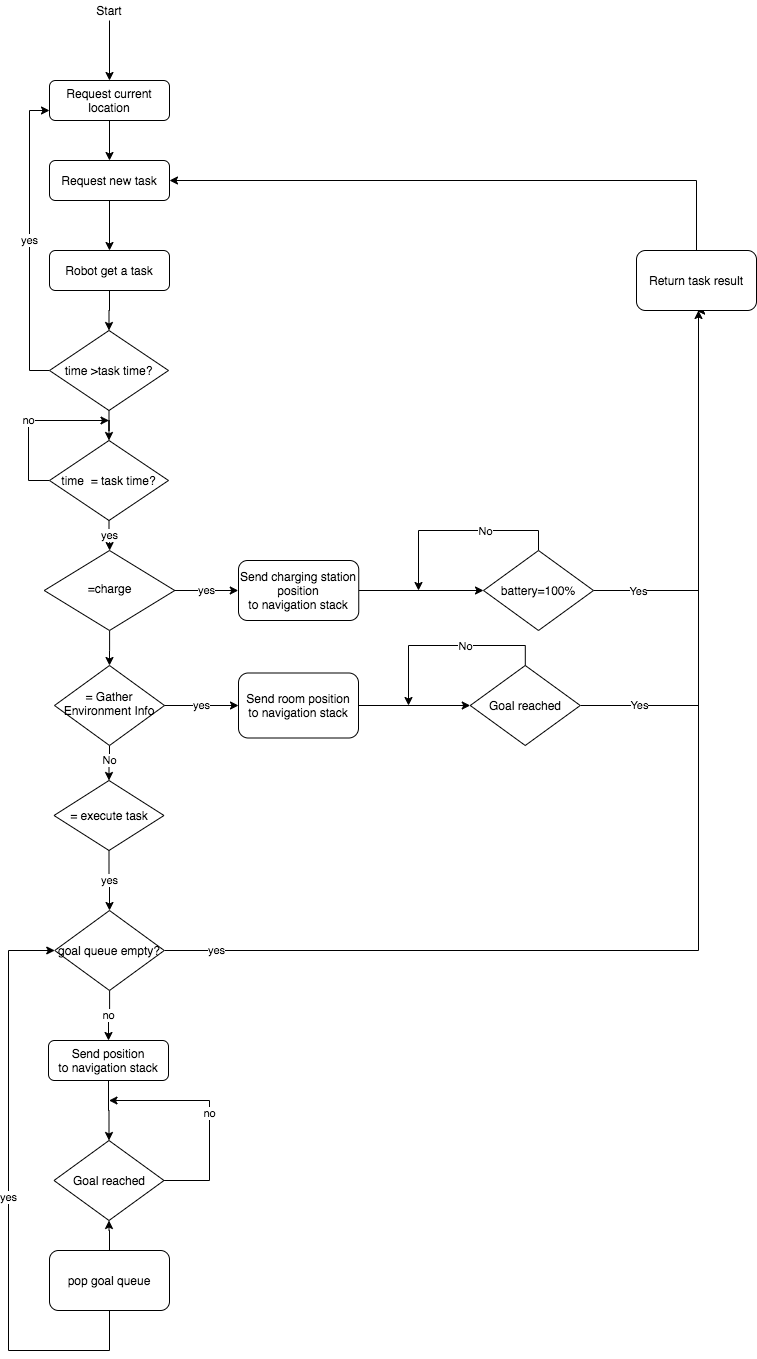

The diagram above was exported from draw.io. Its source (the exported page's mxGraphModel, read from the mxfile embedded in the PNG):
<mxGraphModel dx="2005" dy="1435" grid="1" gridSize="10" guides="1" tooltips="1" connect="1" arrows="1" fold="1" page="1" pageScale="1" pageWidth="827" pageHeight="1169" math="0" shadow="0">
  <root>
    <mxCell id="0" />
    <mxCell id="1" parent="0" />
    <mxCell id="2" style="edgeStyle=orthogonalEdgeStyle;rounded=0;orthogonalLoop=1;jettySize=auto;html=1;" edge="1" parent="1" source="3" target="47">
      <mxGeometry relative="1" as="geometry" />
    </mxCell>
    <mxCell id="3" value="Robot get a task" style="rounded=1;whiteSpace=wrap;html=1;fontSize=12;glass=0;strokeWidth=1;shadow=0;" vertex="1" parent="1">
      <mxGeometry x="-1309" y="50" width="120" height="40" as="geometry" />
    </mxCell>
    <mxCell id="4" value="yes" style="edgeStyle=orthogonalEdgeStyle;rounded=0;orthogonalLoop=1;jettySize=auto;html=1;" edge="1" parent="1" source="6">
      <mxGeometry relative="1" as="geometry">
        <mxPoint x="-1120.25" y="390" as="targetPoint" />
      </mxGeometry>
    </mxCell>
    <mxCell id="5" style="edgeStyle=orthogonalEdgeStyle;rounded=0;orthogonalLoop=1;jettySize=auto;html=1;" edge="1" parent="1" source="6" target="10">
      <mxGeometry relative="1" as="geometry" />
    </mxCell>
    <mxCell id="6" value="=charge" style="rhombus;whiteSpace=wrap;html=1;shadow=0;fontFamily=Helvetica;fontSize=12;align=center;strokeWidth=1;spacing=6;spacingTop=-4;" vertex="1" parent="1">
      <mxGeometry x="-1314.25" y="350" width="130.5" height="80" as="geometry" />
    </mxCell>
    <mxCell id="7" style="edgeStyle=orthogonalEdgeStyle;rounded=0;orthogonalLoop=1;jettySize=auto;html=1;exitX=1;exitY=0.5;exitDx=0;exitDy=0;entryX=0;entryY=0.5;entryDx=0;entryDy=0;" edge="1" parent="1" source="28" target="16">
      <mxGeometry relative="1" as="geometry">
        <mxPoint x="-800.25" y="390" as="sourcePoint" />
      </mxGeometry>
    </mxCell>
    <mxCell id="8" style="edgeStyle=orthogonalEdgeStyle;rounded=0;orthogonalLoop=1;jettySize=auto;html=1;entryX=0.5;entryY=0;entryDx=0;entryDy=0;" edge="1" parent="1" source="10" target="26">
      <mxGeometry relative="1" as="geometry" />
    </mxCell>
    <mxCell id="9" value="No" style="edgeLabel;html=1;align=center;verticalAlign=middle;resizable=0;points=[];" vertex="1" connectable="0" parent="8">
      <mxGeometry x="-0.2317" y="-1" relative="1" as="geometry">
        <mxPoint as="offset" />
      </mxGeometry>
    </mxCell>
    <mxCell id="10" value="= Gather Environment Info" style="rhombus;whiteSpace=wrap;html=1;shadow=0;fontFamily=Helvetica;fontSize=12;align=center;strokeWidth=1;spacing=6;spacingTop=-4;" vertex="1" parent="1">
      <mxGeometry x="-1304" y="465" width="110" height="80" as="geometry" />
    </mxCell>
    <mxCell id="11" style="edgeStyle=orthogonalEdgeStyle;rounded=0;orthogonalLoop=1;jettySize=auto;html=1;entryX=0;entryY=0.5;entryDx=0;entryDy=0;" edge="1" parent="1" source="27" target="23">
      <mxGeometry relative="1" as="geometry">
        <mxPoint x="-810" y="505" as="sourcePoint" />
      </mxGeometry>
    </mxCell>
    <mxCell id="12" style="edgeStyle=orthogonalEdgeStyle;rounded=0;orthogonalLoop=1;jettySize=auto;html=1;exitX=0.5;exitY=0;exitDx=0;exitDy=0;" edge="1" parent="1" source="16">
      <mxGeometry relative="1" as="geometry">
        <mxPoint x="-940" y="390" as="targetPoint" />
        <Array as="points">
          <mxPoint x="-820" y="330" />
          <mxPoint x="-940" y="330" />
          <mxPoint x="-940" y="390" />
        </Array>
        <mxPoint x="-700" y="350" as="sourcePoint" />
      </mxGeometry>
    </mxCell>
    <mxCell id="13" value="No" style="edgeLabel;html=1;align=center;verticalAlign=middle;resizable=0;points=[];" vertex="1" connectable="0" parent="12">
      <mxGeometry x="-0.4667" y="10" relative="1" as="geometry">
        <mxPoint x="-21" y="-10" as="offset" />
      </mxGeometry>
    </mxCell>
    <mxCell id="14" style="edgeStyle=orthogonalEdgeStyle;rounded=0;orthogonalLoop=1;jettySize=auto;html=1;entryX=0.5;entryY=1;entryDx=0;entryDy=0;" edge="1" parent="1" source="16" target="39">
      <mxGeometry relative="1" as="geometry">
        <mxPoint x="110" y="300" as="targetPoint" />
        <Array as="points">
          <mxPoint x="-660" y="390" />
          <mxPoint x="-660" y="110" />
        </Array>
      </mxGeometry>
    </mxCell>
    <mxCell id="15" value="Yes" style="edgeLabel;html=1;align=center;verticalAlign=middle;resizable=0;points=[];" vertex="1" connectable="0" parent="14">
      <mxGeometry x="-0.518" y="-1" relative="1" as="geometry">
        <mxPoint x="-48.2" y="-1" as="offset" />
      </mxGeometry>
    </mxCell>
    <mxCell id="16" value="battery=100%" style="rhombus;whiteSpace=wrap;html=1;" vertex="1" parent="1">
      <mxGeometry x="-875" y="350" width="110" height="80" as="geometry" />
    </mxCell>
    <mxCell id="17" style="edgeStyle=orthogonalEdgeStyle;rounded=0;orthogonalLoop=1;jettySize=auto;html=1;" edge="1" parent="1" source="18" target="3">
      <mxGeometry relative="1" as="geometry" />
    </mxCell>
    <mxCell id="18" value="Request new task" style="rounded=1;whiteSpace=wrap;html=1;" vertex="1" parent="1">
      <mxGeometry x="-1309" y="-40" width="120" height="40" as="geometry" />
    </mxCell>
    <mxCell id="19" style="edgeStyle=orthogonalEdgeStyle;rounded=0;orthogonalLoop=1;jettySize=auto;html=1;exitX=1;exitY=0.5;exitDx=0;exitDy=0;" edge="1" parent="1" source="23" target="39">
      <mxGeometry relative="1" as="geometry">
        <mxPoint x="-600" y="360" as="targetPoint" />
        <Array as="points">
          <mxPoint x="-660" y="505" />
        </Array>
      </mxGeometry>
    </mxCell>
    <mxCell id="20" value="Yes" style="edgeLabel;html=1;align=center;verticalAlign=middle;resizable=0;points=[];" vertex="1" connectable="0" parent="19">
      <mxGeometry x="-0.4948" relative="1" as="geometry">
        <mxPoint x="-60" y="11.35" as="offset" />
      </mxGeometry>
    </mxCell>
    <mxCell id="21" style="edgeStyle=orthogonalEdgeStyle;rounded=0;orthogonalLoop=1;jettySize=auto;html=1;" edge="1" parent="1" source="23">
      <mxGeometry relative="1" as="geometry">
        <mxPoint x="-950" y="505" as="targetPoint" />
        <Array as="points">
          <mxPoint x="-833" y="445" />
          <mxPoint x="-950" y="445" />
        </Array>
      </mxGeometry>
    </mxCell>
    <mxCell id="22" value="No" style="edgeLabel;html=1;align=center;verticalAlign=middle;resizable=0;points=[];" vertex="1" connectable="0" parent="21">
      <mxGeometry x="-0.1879" relative="1" as="geometry">
        <mxPoint as="offset" />
      </mxGeometry>
    </mxCell>
    <mxCell id="23" value="Goal reached" style="rhombus;whiteSpace=wrap;html=1;" vertex="1" parent="1">
      <mxGeometry x="-888.25" y="465" width="110" height="80" as="geometry" />
    </mxCell>
    <mxCell id="24" value="no" style="edgeStyle=orthogonalEdgeStyle;rounded=0;orthogonalLoop=1;jettySize=auto;html=1;" edge="1" parent="1" source="35" target="30">
      <mxGeometry relative="1" as="geometry" />
    </mxCell>
    <mxCell id="25" value="yes" style="edgeStyle=orthogonalEdgeStyle;rounded=0;orthogonalLoop=1;jettySize=auto;html=1;entryX=0.5;entryY=0;entryDx=0;entryDy=0;" edge="1" parent="1" source="26" target="35">
      <mxGeometry relative="1" as="geometry" />
    </mxCell>
    <mxCell id="26" value="= execute task" style="rhombus;whiteSpace=wrap;html=1;" vertex="1" parent="1">
      <mxGeometry x="-1304.5" y="580" width="110" height="70" as="geometry" />
    </mxCell>
    <mxCell id="27" value="Send room position&lt;br&gt;to navigation stack" style="rounded=1;whiteSpace=wrap;html=1;shadow=0;glass=0;sketch=0;" vertex="1" parent="1">
      <mxGeometry x="-1120" y="472.5" width="120" height="65" as="geometry" />
    </mxCell>
    <mxCell id="28" value="Send charging station position&lt;br&gt;to navigation stack" style="rounded=1;whiteSpace=wrap;html=1;shadow=0;glass=0;sketch=0;" vertex="1" parent="1">
      <mxGeometry x="-1120" y="360" width="120.25" height="60" as="geometry" />
    </mxCell>
    <mxCell id="29" style="edgeStyle=orthogonalEdgeStyle;rounded=0;orthogonalLoop=1;jettySize=auto;html=1;" edge="1" parent="1" source="30" target="33">
      <mxGeometry relative="1" as="geometry">
        <mxPoint x="-1249.9999999999995" y="915" as="targetPoint" />
      </mxGeometry>
    </mxCell>
    <mxCell id="30" value="Send position&lt;br&gt;to navigation stack" style="rounded=1;whiteSpace=wrap;html=1;shadow=0;glass=0;sketch=0;" vertex="1" parent="1">
      <mxGeometry x="-1310" y="840" width="120" height="40" as="geometry" />
    </mxCell>
    <mxCell id="31" value="no" style="edgeStyle=orthogonalEdgeStyle;rounded=0;orthogonalLoop=1;jettySize=auto;html=1;exitX=1;exitY=0.5;exitDx=0;exitDy=0;" edge="1" parent="1" source="33">
      <mxGeometry relative="1" as="geometry">
        <mxPoint x="-1249.5" y="900" as="targetPoint" />
        <Array as="points">
          <mxPoint x="-1149" y="980" />
          <mxPoint x="-1149" y="900" />
        </Array>
      </mxGeometry>
    </mxCell>
    <mxCell id="32" value="yes" style="edgeStyle=orthogonalEdgeStyle;rounded=0;orthogonalLoop=1;jettySize=auto;html=1;entryX=0;entryY=0.5;entryDx=0;entryDy=0;exitX=0.5;exitY=1;exitDx=0;exitDy=0;" edge="1" parent="1" source="37" target="35">
      <mxGeometry relative="1" as="geometry">
        <Array as="points">
          <mxPoint x="-1249" y="1150" />
          <mxPoint x="-1350" y="1150" />
          <mxPoint x="-1350" y="750" />
        </Array>
      </mxGeometry>
    </mxCell>
    <mxCell id="33" value="Goal reached" style="rhombus;whiteSpace=wrap;html=1;" vertex="1" parent="1">
      <mxGeometry x="-1304.5" y="940" width="110" height="80" as="geometry" />
    </mxCell>
    <mxCell id="34" value="yes" style="edgeStyle=orthogonalEdgeStyle;rounded=0;orthogonalLoop=1;jettySize=auto;html=1;entryX=0.5;entryY=1;entryDx=0;entryDy=0;" edge="1" parent="1" source="35" target="39">
      <mxGeometry x="-0.9121" relative="1" as="geometry">
        <mxPoint as="offset" />
        <Array as="points">
          <mxPoint x="-660" y="750" />
          <mxPoint x="-660" y="110" />
        </Array>
      </mxGeometry>
    </mxCell>
    <mxCell id="35" value="goal queue empty?" style="rhombus;whiteSpace=wrap;html=1;rounded=0;" vertex="1" parent="1">
      <mxGeometry x="-1303.75" y="710" width="109.5" height="80" as="geometry" />
    </mxCell>
    <mxCell id="36" style="edgeStyle=orthogonalEdgeStyle;rounded=0;orthogonalLoop=1;jettySize=auto;html=1;" edge="1" parent="1" source="37" target="33">
      <mxGeometry relative="1" as="geometry" />
    </mxCell>
    <mxCell id="37" value="pop goal queue" style="rounded=1;whiteSpace=wrap;html=1;" vertex="1" parent="1">
      <mxGeometry x="-1309" y="1050" width="120" height="60" as="geometry" />
    </mxCell>
    <mxCell id="38" style="edgeStyle=orthogonalEdgeStyle;rounded=0;orthogonalLoop=1;jettySize=auto;html=1;entryX=1;entryY=0.5;entryDx=0;entryDy=0;" edge="1" parent="1" source="39" target="18">
      <mxGeometry relative="1" as="geometry">
        <Array as="points">
          <mxPoint x="-662" y="-20" />
        </Array>
      </mxGeometry>
    </mxCell>
    <mxCell id="39" value="Return task result" style="rounded=1;whiteSpace=wrap;html=1;" vertex="1" parent="1">
      <mxGeometry x="-722" y="50" width="120" height="60" as="geometry" />
    </mxCell>
    <mxCell id="40" style="edgeStyle=orthogonalEdgeStyle;rounded=0;orthogonalLoop=1;jettySize=auto;html=1;" edge="1" parent="1" source="41" target="44">
      <mxGeometry relative="1" as="geometry" />
    </mxCell>
    <mxCell id="41" value="Start" style="text;html=1;strokeColor=none;fillColor=none;align=center;verticalAlign=middle;whiteSpace=wrap;rounded=0;" vertex="1" parent="1">
      <mxGeometry x="-1269" y="-200" width="40" height="20" as="geometry" />
    </mxCell>
    <mxCell id="42" value="yes" style="edgeStyle=orthogonalEdgeStyle;rounded=0;orthogonalLoop=1;jettySize=auto;html=1;exitX=1;exitY=0.5;exitDx=0;exitDy=0;entryX=0;entryY=0.5;entryDx=0;entryDy=0;" edge="1" parent="1" source="10">
      <mxGeometry relative="1" as="geometry">
        <mxPoint x="-1120" y="505" as="targetPoint" />
        <mxPoint x="-1194" y="505" as="sourcePoint" />
      </mxGeometry>
    </mxCell>
    <mxCell id="43" style="edgeStyle=orthogonalEdgeStyle;rounded=0;orthogonalLoop=1;jettySize=auto;html=1;" edge="1" parent="1" source="44" target="18">
      <mxGeometry relative="1" as="geometry" />
    </mxCell>
    <mxCell id="44" value="Request current location" style="rounded=1;whiteSpace=wrap;html=1;" vertex="1" parent="1">
      <mxGeometry x="-1309" y="-120" width="120" height="40" as="geometry" />
    </mxCell>
    <mxCell id="45" value="yes" style="edgeStyle=orthogonalEdgeStyle;rounded=0;orthogonalLoop=1;jettySize=auto;html=1;entryX=0;entryY=0.75;entryDx=0;entryDy=0;exitX=0;exitY=0.5;exitDx=0;exitDy=0;" edge="1" parent="1" source="47" target="44">
      <mxGeometry relative="1" as="geometry">
        <Array as="points">
          <mxPoint x="-1329" y="170" />
          <mxPoint x="-1329" y="-90" />
        </Array>
      </mxGeometry>
    </mxCell>
    <mxCell id="46" style="edgeStyle=orthogonalEdgeStyle;rounded=0;orthogonalLoop=1;jettySize=auto;html=1;entryX=0.5;entryY=0;entryDx=0;entryDy=0;" edge="1" parent="1" source="47" target="50">
      <mxGeometry relative="1" as="geometry" />
    </mxCell>
    <mxCell id="47" value="time &amp;gt;task time?" style="rhombus;whiteSpace=wrap;html=1;" vertex="1" parent="1">
      <mxGeometry x="-1309" y="130" width="119" height="80" as="geometry" />
    </mxCell>
    <mxCell id="48" value="yes" style="edgeStyle=orthogonalEdgeStyle;rounded=0;orthogonalLoop=1;jettySize=auto;html=1;" edge="1" parent="1" source="50" target="6">
      <mxGeometry relative="1" as="geometry" />
    </mxCell>
    <mxCell id="49" value="no" style="edgeStyle=orthogonalEdgeStyle;rounded=0;orthogonalLoop=1;jettySize=auto;html=1;" edge="1" parent="1" source="50">
      <mxGeometry relative="1" as="geometry">
        <mxPoint x="-1249.5" y="220" as="targetPoint" />
        <Array as="points">
          <mxPoint x="-1330" y="280" />
          <mxPoint x="-1330" y="220" />
        </Array>
      </mxGeometry>
    </mxCell>
    <mxCell id="50" value="time&amp;nbsp; = task time?" style="rhombus;whiteSpace=wrap;html=1;" vertex="1" parent="1">
      <mxGeometry x="-1309" y="240" width="119" height="80" as="geometry" />
    </mxCell>
  </root>
</mxGraphModel>